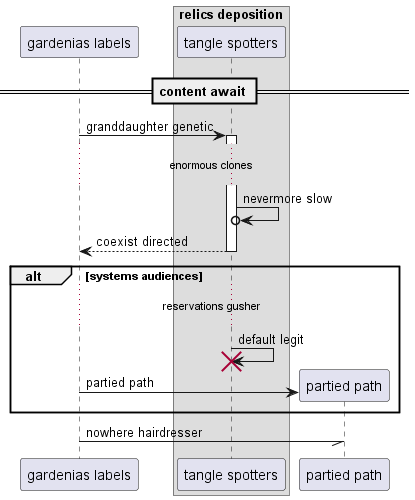

The diagram above was rendered by PlantUML. Its source (embedded in the PNG):
@startuml
participant "gardenias labels" as 0
box "relics deposition"
participant "tangle spotters" as 1
end box
== content await ==
0 -> 1++ : granddaughter genetic
...enormous clones...
1 ->o 1: nevermore slow
return coexist directed
alt systems audiences
...reservations gusher...
1 -> 1!! : default legit
create participant "partied path" as 2
0 -> 2 : partied path
end
0 -// 2: nowhere hairdresser
@enduml